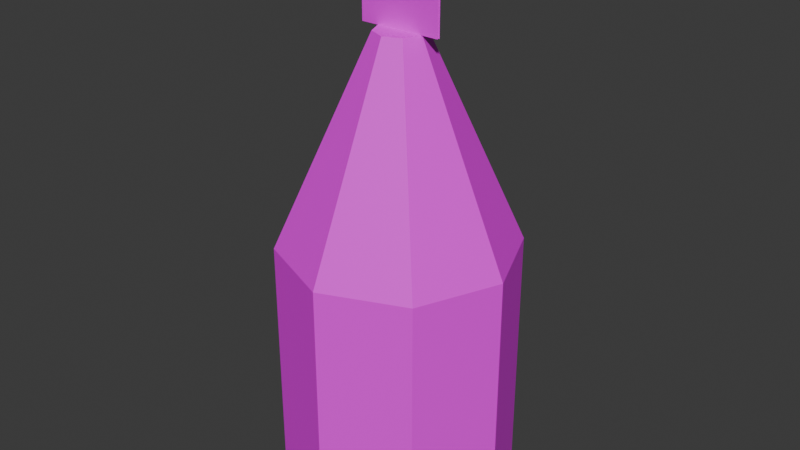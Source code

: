 # Source: lantern.blend  (saved by Blender 4.4.32; exported with 4.5.12 LTS)
import bpy
from mathutils import Matrix  # noqa: F401  (used for matrix-valued properties, if any)

bpy.ops.wm.read_factory_settings(use_empty=True)
scene = bpy.context.scene
scene.name = 'Scene'

# ---- collections
col_collection = bpy.data.collections.new('Collection'); scene.collection.children.link(col_collection)

# ---- images (referenced by path relative to the original .blend; pixels are not part of the script)
import os
ASSET_DIR = os.environ.get("B2B_ASSET_DIR", "")  # directory of the original .blend (textures are referenced by path, not embedded)
HERE = os.path.dirname(os.path.abspath(__file__))  # packed textures are extracted next to this script under _unpacked/

def load_image(name, relpath, width, height, colorspace="sRGB"):
    """Load a texture the original file referenced (path relative to the .blend, or extracted next to this script)."""
    p = next((c for c in (os.path.join(HERE, relpath), os.path.join(ASSET_DIR, relpath)) if relpath and os.path.exists(c)), "")
    if p:
        img = bpy.data.images.load(p, check_existing=True)
        img.name = name
    else:  # same state as the original file: an image datablock whose file is absent (Cycles renders it pink)
        img = bpy.data.images.new(name, width, height)
        img.source = "FILE"
        img.filepath = "//" + (relpath or name)
    img.colorspace_settings.name = colorspace
    return img
img_pixelgrid_png_001 = load_image('pixelgrid.png.001', 'pixelgrid.png', 1024, 1024, 'sRGB')

# ---- materials (node trees are filled in below, after node groups)
mat_material_001 = bpy.data.materials.new('Material.001')

# ---- material node trees
mat_material_001.use_nodes = True; mat_material_001.node_tree.nodes.clear()
_N = mat_material_001.node_tree.nodes; _L = mat_material_001.node_tree.links
n0 = _N.new('ShaderNodeBsdfPrincipled'); n0.name = 'Principled BSDF'; n0.location = (10, 300)
n1 = _N.new('ShaderNodeOutputMaterial'); n1.name = 'Material Output'; n1.location = (300, 300)
n2 = _N.new('ShaderNodeTexImage'); n2.name = 'Image Texture'; n2.location = (-280, 280)
n2.image = img_pixelgrid_png_001
n2.interpolation = 'Closest'
_L.new(n0.outputs[0], n1.inputs[0])
_L.new(n2.outputs[0], n0.inputs[0])
n1.is_active_output = True

# ---- world
world_world = bpy.data.worlds.new('World'); scene.world = world_world
world_world.use_nodes = True; world_world.node_tree.nodes.clear()
_N = world_world.node_tree.nodes; _L = world_world.node_tree.links
n0 = _N.new('ShaderNodeOutputWorld'); n0.name = 'World Output'; n0.location = (300, 300)
n1 = _N.new('ShaderNodeBackground'); n1.name = 'Background'; n1.location = (10, 300)
n1.inputs[0].default_value = (0.05088, 0.05088, 0.05088, 1.0)
_L.new(n1.outputs[0], n0.inputs[0])
n0.is_active_output = True
world_world.color = (0.05088, 0.05088, 0.05088)
world_world.sun_shadow_jitter_overblur = 0.0

# ---- meshes
me_cylinder_001 = bpy.data.meshes.new('Cylinder.001')
me_cylinder_001.from_pydata([(0.07071, 0.07071, 0.0), (0.0147, 0.0147, 0.3893), (0.1, 0.0, 0.0), (0.02079, -9.313e-10, 0.3893), (0.07071, -0.07071, 0.0), (0.0147, -0.0147, 0.3893), (0.0, -0.1, 0.0), (9.313e-10, -0.02079, 0.3893), (-0.07071, -0.07071, 0.0), (-0.0147, -0.0147, 0.3893), (-0.1, 0.0, 0.0), (-0.02079, 0.0, 0.3893), (-0.07071, 0.07071, 0.0), (-0.0147, 0.0147, 0.3893), (0.0, 0.1, 0.0), (0.0, 0.02079, 0.3893), (0.07071, 0.07071, 0.2139), (0.1, 0.0, 0.2139), (0.07071, -0.07071, 0.2139), (0.0, -0.1, 0.2139), (-0.07071, -0.07071, 0.2139), (-0.1, 0.0, 0.2139), (-0.07071, 0.07071, 0.2139), (0.0, 0.1, 0.2139), (8.429e-10, -3.492e-10, 0.3893), (-0.0356, -0.001, 0.3893), (0.0356, -0.001, 0.3893), (-0.0356, -0.001, 0.4605), (0.0356, -0.001, 0.4605), (0.0356, 0.001, 0.3893), (-0.0356, 0.001, 0.3893), (0.0356, 0.001, 0.4605), (-0.0356, 0.001, 0.4605)], [], [(16, 1, 3, 17), (17, 3, 5, 18), (18, 5, 7, 19), (19, 7, 9, 20), (20, 9, 11, 21), (21, 11, 13, 22), (9, 24, 11), (22, 13, 15, 23), (23, 15, 1, 16), (0, 2, 4, 6, 8, 10, 12, 14), (14, 23, 16, 0), (12, 22, 23, 14), (10, 21, 22, 12), (8, 20, 21, 10), (6, 19, 20, 8), (4, 18, 19, 6), (2, 17, 18, 4), (0, 16, 17, 2), (11, 24, 13), (13, 24, 15), (15, 24, 1), (1, 24, 3), (3, 24, 5), (5, 24, 7), (7, 24, 9), (25, 26, 28, 27), (29, 30, 32, 31)])
_uv = me_cylinder_001.uv_layers.new(name='UVMap')
_uv.uv.foreach_set('vector', [0.4688, 0.3438, 0.0, 0.2188, 0.0, 0.1719, 0.4688, 0.1719, 0.4688, 0.1719, 0.0, 0.1719, 0.0, 0.125, 0.4688, 0.0, 0.4688, 0.3438, 0.0, 0.2188, 0.0, 0.1719, 0.4688, 0.1719, 0.4688, 0.1719, 0.0, 0.1719, 0.0, 0.125, 0.4688, 0.0, 0.4688, 0.4688, 0.5938, 0.0, 0.6406, 0.0, 0.6406, 0.4688, 0.6406, 0.4688, 0.6406, 0.0, 0.6875, 0.0, 0.8125, 0.4688, 0.7656, 0.01562, 0.7969, 0.07812, 0.8281, 0.01562, 0.4688, 0.4688, 0.5938, 0.0, 0.6406, 0.0, 0.6406, 0.4688, 0.6406, 0.4688, 0.6406, 0.0, 0.6875, 0.0, 0.8125, 0.4688, 0.8906, 0.125, 0.8594, 0.09375, 0.8594, 0.04688, 0.8906, 0.01562, 0.9375, 0.01562, 0.9688, 0.04688, 0.9688, 0.09375, 0.9375, 0.125, 0.4531, 0.5156, 0.0, 0.5156, 0.0, 0.3438, 0.4531, 0.3438, 0.4531, 0.6719, 0.0, 0.6719, 0.0, 0.5156, 0.4531, 0.5156, 0.4531, 0.8438, 0.0, 0.8438, 0.0, 0.6719, 0.4531, 0.6719, 0.4531, 1.0, 0.0, 1.0, 0.0, 0.8438, 0.4531, 0.8438, 0.4531, 0.5156, 0.0, 0.5156, 0.0, 0.3438, 0.4531, 0.3438, 0.4531, 0.6719, 0.0, 0.6719, 0.0, 0.5156, 0.4531, 0.5156, 0.4531, 0.8438, 0.0, 0.8438, 0.0, 0.6719, 0.4531, 0.6719, 0.4531, 1.0, 0.0, 1.0, 0.0, 0.8438, 0.4531, 0.8438, 0.8281, 0.01562, 0.7969, 0.07812, 0.8594, 0.04688, 0.8594, 0.04688, 0.7969, 0.07812, 0.8594, 0.09375, 0.8594, 0.09375, 0.7969, 0.07812, 0.8281, 0.1406, 0.8281, 0.1406, 0.7969, 0.07812, 0.7656, 0.1406, 0.7656, 0.1406, 0.7969, 0.07812, 0.7344, 0.09375, 0.7344, 0.09375, 0.7969, 0.07812, 0.7344, 0.04688, 0.7344, 0.04688, 0.7969, 0.07812, 0.7656, 0.01562, 0.5938, 0.5938, 1.0, 0.5938, 1.0, 1.0, 0.5938, 1.0, 0.5938, 0.5938, 1.0, 0.5938, 1.0, 1.0, 0.5938, 1.0])
me_cylinder_001.materials.append(mat_material_001)
me_cylinder_001.update()

# ---- objects
ob_cylinder_001 = bpy.data.objects.new('Cylinder.001', me_cylinder_001)

# ---- transforms, parenting, visibility, modifiers, constraints
ob_cylinder_001.location = (0.0, 0.0, 0.0)

# ---- collection membership
col_collection.objects.link(ob_cylinder_001)

# ---- scene / render settings (as saved in the file)
scene.frame_start = 1; scene.frame_end = 250; scene.frame_set(2)
scene.render.engine = 'BLENDER_EEVEE_NEXT'
bpy.context.view_layer.update()

# ---- added for rendering (the .blend has no active camera and no usable light): camera, sun
cam_auto = bpy.data.cameras.new('AutoCamera')
cam_auto.lens = 50.0
cam_auto.sensor_width = 36.0
cam_auto.clip_end = 1000.0
ob_auto_camera = bpy.data.objects.new('AutoCamera', cam_auto)
scene.collection.objects.link(ob_auto_camera)
ob_auto_camera.location = (0.500018, -0.600021, 0.630265)
ob_auto_camera.rotation_euler = (1.09748, -7.21219e-08, 0.694738)
scene.camera = ob_auto_camera
light_auto_sun = bpy.data.lights.new('AutoSun', 'SUN')
light_auto_sun.energy = 3.0
light_auto_sun.angle = 0.0523599
ob_auto_sun = bpy.data.objects.new('AutoSun', light_auto_sun)
scene.collection.objects.link(ob_auto_sun)
ob_auto_sun.rotation_euler = (0.872665, 0.174533, 0.523599)
bpy.context.view_layer.update()
